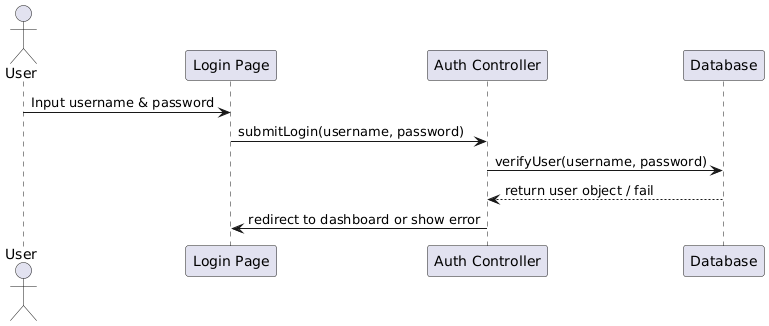

The diagram above was rendered by PlantUML. Its source (embedded in the PNG):
@startuml
actor User
participant "Login Page" as LP
participant "Auth Controller" as AC
participant "Database" as DB

User -> LP: Input username & password
LP -> AC: submitLogin(username, password)
AC -> DB: verifyUser(username, password)
DB --> AC: return user object / fail
AC -> LP: redirect to dashboard or show error
@enduml